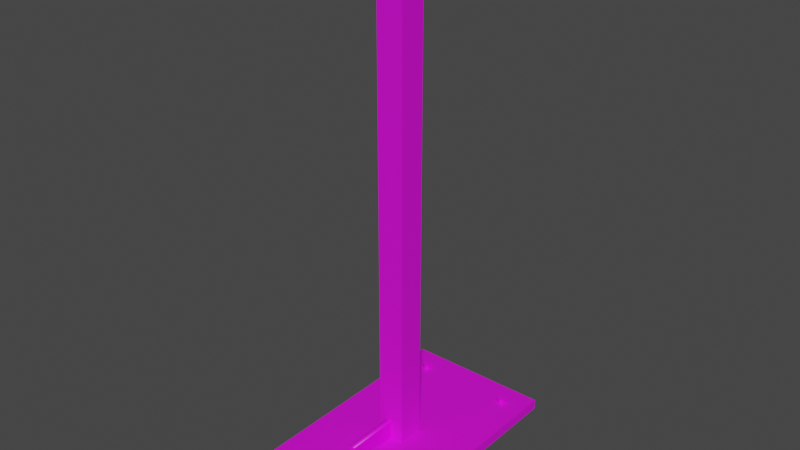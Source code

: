 # Source: targets.blend  (saved by Blender 3.2.14; exported with 4.5.12 LTS)
import bpy
from mathutils import Matrix  # noqa: F401  (used for matrix-valued properties, if any)

bpy.ops.wm.read_factory_settings(use_empty=True)
scene = bpy.context.scene
scene.name = 'Scene'

# ---- collections
col_collection = bpy.data.collections.new('Collection'); scene.collection.children.link(col_collection)

# ---- images (referenced by path relative to the original .blend; pixels are not part of the script)
import os
ASSET_DIR = os.environ.get("B2B_ASSET_DIR", "")  # directory of the original .blend (textures are referenced by path, not embedded)
HERE = os.path.dirname(os.path.abspath(__file__))  # packed textures are extracted next to this script under _unpacked/

def load_image(name, relpath, width, height, colorspace="sRGB"):
    """Load a texture the original file referenced (path relative to the .blend, or extracted next to this script)."""
    p = next((c for c in (os.path.join(HERE, relpath), os.path.join(ASSET_DIR, relpath)) if relpath and os.path.exists(c)), "")
    if p:
        img = bpy.data.images.load(p, check_existing=True)
        img.name = name
    else:  # same state as the original file: an image datablock whose file is absent (Cycles renders it pink)
        img = bpy.data.images.new(name, width, height)
        img.source = "FILE"
        img.filepath = "//" + (relpath or name)
    img.colorspace_settings.name = colorspace
    return img
img_black_metal01_png = load_image('black_metal01.png', 'black_metal01.png', 1024, 1024, 'sRGB')
img_reactive_target01_png = load_image('reactive_target01.png', 'reactive_target01.png', 1024, 1024, 'sRGB')
img_bolt01_png = load_image('bolt01.png', 'bolt01.png', 1024, 1024, 'sRGB')

# ---- materials (node trees are filled in below, after node groups)
mat_metal = bpy.data.materials.new('Metal')
mat_metal.use_transparent_shadow = False
mat_target = bpy.data.materials.new('Target')
mat_target.use_transparent_shadow = False
mat_bolt = bpy.data.materials.new('Bolt')
mat_bolt.use_transparent_shadow = False

# ---- material node trees
mat_metal.use_nodes = True; mat_metal.node_tree.nodes.clear()
_N = mat_metal.node_tree.nodes; _L = mat_metal.node_tree.links
n0 = _N.new('ShaderNodeBsdfPrincipled'); n0.name = 'Principled BSDF'; n0.location = (10, 300)
n0.distribution = 'GGX'
n0.subsurface_method = 'RANDOM_WALK_SKIN'
n0.inputs[1].default_value = 0.2913
n0.inputs[2].default_value = 0.7953
n0.inputs[3].default_value = 1.45
n0.inputs[13].default_value = 0.4567
n0.inputs[27].default_value = (0.0, 0.0, 0.0, 1.0)
n0.inputs[28].default_value = 1.0
n1 = _N.new('ShaderNodeOutputMaterial'); n1.name = 'Material Output'; n1.location = (300, 300)
n2 = _N.new('ShaderNodeTexImage'); n2.name = 'Image Texture'; n2.location = (-280, 280)
n2.image = img_black_metal01_png
_L.new(n0.outputs[0], n1.inputs[0])
_L.new(n2.outputs[0], n0.inputs[0])
n1.is_active_output = True
mat_target.use_nodes = True; mat_target.node_tree.nodes.clear()
_N = mat_target.node_tree.nodes; _L = mat_target.node_tree.links
n0 = _N.new('ShaderNodeBsdfPrincipled'); n0.name = 'Principled BSDF'; n0.location = (10, 300)
n0.distribution = 'GGX'
n0.subsurface_method = 'RANDOM_WALK_SKIN'
n0.inputs[3].default_value = 1.45
n0.inputs[27].default_value = (0.0, 0.0, 0.0, 1.0)
n0.inputs[28].default_value = 1.0
n1 = _N.new('ShaderNodeOutputMaterial'); n1.name = 'Material Output'; n1.location = (300, 300)
n2 = _N.new('ShaderNodeTexImage'); n2.name = 'Image Texture'; n2.location = (-280, 280)
n2.image = img_reactive_target01_png
n2.interpolation = 'Closest'
_L.new(n0.outputs[0], n1.inputs[0])
_L.new(n2.outputs[0], n0.inputs[0])
n1.is_active_output = True
mat_bolt.use_nodes = True; mat_bolt.node_tree.nodes.clear()
_N = mat_bolt.node_tree.nodes; _L = mat_bolt.node_tree.links
n0 = _N.new('ShaderNodeBsdfPrincipled'); n0.name = 'Principled BSDF'; n0.location = (10, 300)
n0.distribution = 'GGX'
n0.subsurface_method = 'RANDOM_WALK_SKIN'
n0.inputs[3].default_value = 1.45
n0.inputs[27].default_value = (0.0, 0.0, 0.0, 1.0)
n0.inputs[28].default_value = 1.0
n1 = _N.new('ShaderNodeOutputMaterial'); n1.name = 'Material Output'; n1.location = (300, 300)
n2 = _N.new('ShaderNodeTexImage'); n2.name = 'Image Texture'; n2.location = (-280, 280)
n2.image = img_bolt01_png
_L.new(n0.outputs[0], n1.inputs[0])
_L.new(n2.outputs[0], n0.inputs[0])
n1.is_active_output = True

# ---- world
world_world = bpy.data.worlds.new('World'); scene.world = world_world
world_world.use_nodes = True; world_world.node_tree.nodes.clear()
_N = world_world.node_tree.nodes; _L = world_world.node_tree.links
n0 = _N.new('ShaderNodeOutputWorld'); n0.name = 'World Output'; n0.location = (300, 300)
n1 = _N.new('ShaderNodeBackground'); n1.name = 'Background'; n1.location = (10, 300)
n1.inputs[0].default_value = (0.05088, 0.05088, 0.05088, 1.0)
_L.new(n1.outputs[0], n0.inputs[0])
n0.is_active_output = True
world_world.color = (0.05088, 0.05088, 0.05088)
world_world.use_sun_shadow = False
world_world.sun_shadow_jitter_overblur = 0.0

# ---- meshes
me_cube_001 = bpy.data.meshes.new('Cube.001')
me_cube_001.from_pydata([(-0.22, -0.3789, 0.0), (-0.22, -0.3789, 0.03), (-0.22, 0.3789, 0.0), (-0.22, 0.3789, 0.03), (0.22, -0.3789, 0.0), (0.22, -0.3789, 0.03), (0.22, 0.3789, 0.0), (0.22, 0.3789, 0.03), (0.04, 0.04, 0.03), (-0.04, 0.04, 0.03), (0.04, -0.04, 0.03), (-0.04, -0.04, 0.03), (0.04, 0.04, 1.5), (-0.04, 0.04, 1.5), (0.04, -0.04, 1.5), (-0.04, -0.04, 1.5)], [], [(0, 1, 3, 2), (2, 3, 7, 6), (6, 7, 5, 4), (4, 5, 1, 0), (2, 6, 4, 0), (7, 3, 1, 5), (8, 10, 11, 9), (12, 13, 15, 14), (11, 10, 14, 15), (8, 9, 13, 12), (9, 11, 15, 13), (10, 8, 12, 14)])
_uv = me_cube_001.uv_layers.new(name='UVMap')
_uv.uv.foreach_set('vector', [0.375, 0.0, 0.625, 0.0, 0.625, 0.25, 0.375, 0.25, 0.375, 0.25, 0.625, 0.25, 0.625, 0.5, 0.375, 0.5, 0.375, 0.5, 0.625, 0.5, 0.625, 0.75, 0.375, 0.75, 0.375, 0.75, 0.625, 0.75, 0.625, 1.0, 0.375, 1.0, 0.125, 0.5, 0.375, 0.5, 0.375, 0.75, 0.125, 0.75, 0.625, 0.5, 0.875, 0.5, 0.875, 0.75, 0.625, 0.75, 0.0, 0.0, 0.0, 1.0, 1.0, 1.0, 1.0, 0.0, 0.0, 0.0, 1.0, 0.0, 1.0, 1.0, 0.0, 1.0, 0.4728, 0.0, 0.5272, 0.0, 0.5272, 1.0, 0.4728, 1.0, 0.5272, 0.0, 0.4728, 0.0, 0.4728, 1.0, 0.5272, 1.0, 0.5272, 0.0, 0.4728, 0.0, 0.4728, 1.0, 0.5272, 1.0, 0.4728, 0.0, 0.5272, 0.0, 0.5272, 1.0, 0.4728, 1.0])
me_cube_001.materials.append(mat_metal)
me_cube_001.update()
me_cube_003 = bpy.data.meshes.new('Cube.003')
me_cube_003.from_pydata([(-6.518e-10, 0.09112, -5.96e-08), (4.237e-09, 0.07372, 0.05356), (4.237e-09, 0.02816, 0.08666), (4.237e-09, -0.1982, 0.08666), (4.237e-09, -0.09116, 0.04473), (-6.518e-10, -0.09116, -5.96e-08), (-1.195e-09, -0.07372, -0.05356), (-6.626e-09, -0.02816, -0.08666), (-6.626e-09, 0.02816, -0.08666), (-1.195e-09, 0.07372, -0.05356), (4.237e-09, -0.1982, 0.04476), (-0.01779, 0.09112, -5.863e-08), (-0.01779, 0.07372, 0.05356), (-0.01779, 0.02816, 0.08666), (-0.01779, -0.1982, 0.08666), (-0.01779, -0.09116, 0.04473), (-0.01779, -0.09116, -5.863e-08), (-0.01779, -0.07372, -0.05356), (-0.01779, -0.02816, -0.08666), (-0.01779, 0.02816, -0.08666), (-0.01779, 0.07372, -0.05356), (-0.01779, -0.1982, 0.04476)], [], [(3, 10, 4, 2), (1, 2, 4), (1, 4, 5, 0), (6, 9, 0, 5), (7, 8, 9, 6), (14, 13, 15, 21), (12, 15, 13), (12, 11, 16, 15), (17, 16, 11, 20), (18, 17, 20, 19), (3, 14, 21, 10), (10, 21, 15, 4), (0, 11, 12, 1), (7, 18, 19, 8), (4, 15, 16, 5), (1, 12, 13, 2), (8, 19, 20, 9), (5, 16, 17, 6), (2, 13, 14, 3), (9, 20, 11, 0), (6, 17, 18, 7)])
me_cube_003.polygons.foreach_set('use_smooth', [0, 0, 0, 0, 0, 0, 0, 0, 0, 0, 0, 0, 1, 1, 1, 1, 1, 1, 1, 1, 1])
_uv = me_cube_003.uv_layers.new(name='UVMap')
_uv.uv.foreach_set('vector', [0.3729, 0.9805, 0.3729, 0.929, 0.2414, 0.929, 0.09489, 0.9805, 0.03895, 0.9398, 0.09489, 0.9805, 0.2414, 0.929, 0.03895, 0.9398, 0.2414, 0.929, 0.2414, 0.8741, 0.01758, 0.8741, 0.22, 0.8083, 0.03895, 0.8083, 0.01758, 0.8741, 0.2414, 0.8741, 0.164, 0.7676, 0.09489, 0.7676, 0.03895, 0.8083, 0.22, 0.8083, 0.4229, 0.9805, 0.7009, 0.9805, 0.5544, 0.929, 0.4229, 0.929, 0.7568, 0.9398, 0.5544, 0.929, 0.7009, 0.9805, 0.7568, 0.9398, 0.7782, 0.8741, 0.5544, 0.8741, 0.5544, 0.929, 0.5758, 0.8083, 0.5544, 0.8741, 0.7782, 0.8741, 0.7568, 0.8083, 0.6317, 0.7676, 0.5758, 0.8083, 0.7568, 0.8083, 0.7009, 0.7676, 1.0, 7.736e-08, 0.9782, -3.856e-10, 0.9782, 0.05145, 1.0, 0.05145, 1.0, 0.05145, 0.9782, 0.05145, 0.9782, 0.1829, 1.0, 0.1829, 1.0, 0.5836, 0.9782, 0.5836, 0.9782, 0.6527, 1.0, 0.6527, 1.0, 0.3761, 0.9782, 0.3761, 0.9782, 0.4453, 1.0, 0.4453, 1.0, 0.1829, 0.9782, 0.1829, 0.9782, 0.2378, 1.0, 0.2378, 1.0, 0.6527, 0.9782, 0.6527, 0.9782, 0.7219, 1.0, 0.7219, 1.0, 0.4453, 0.9782, 0.4453, 0.9782, 0.5144, 1.0, 0.5144, 1.0, 0.2378, 0.9782, 0.2378, 0.9782, 0.307, 1.0, 0.307, 1.0, 0.7219, 0.9782, 0.7219, 0.9782, 0.9999, 1.0, 0.9999, 1.0, 0.5144, 0.9782, 0.5144, 0.9782, 0.5836, 1.0, 0.5836, 1.0, 0.307, 0.9782, 0.307, 0.9782, 0.3761, 1.0, 0.3761])
me_cube_003.materials.append(mat_target)
me_cube_003.update()
me_cube_004 = bpy.data.meshes.new('Cube.004')
me_cube_004.from_pydata([(0.1452, 0.3208, 0.03), (0.1334, 0.3139, 0.03), (0.1334, 0.3003, 0.03), (0.1452, 0.2935, 0.03), (0.157, 0.3003, 0.03), (0.157, 0.3139, 0.03), (0.1452, 0.3208, 0.04325), (0.1334, 0.3139, 0.04325), (0.1334, 0.3003, 0.04325), (0.1452, 0.2935, 0.04325), (0.157, 0.3003, 0.04325), (0.157, 0.3139, 0.04325), (-0.1424, 0.3208, 0.03), (-0.1542, 0.3139, 0.03), (-0.1542, 0.3003, 0.03), (-0.1424, 0.2935, 0.03), (-0.1306, 0.3003, 0.03), (-0.1306, 0.3139, 0.03), (-0.1424, 0.3208, 0.04325), (-0.1542, 0.3139, 0.04325), (-0.1542, 0.3003, 0.04325), (-0.1424, 0.2935, 0.04325), (-0.1306, 0.3003, 0.04325), (-0.1306, 0.3139, 0.04325), (0.1452, -0.2742, 0.03), (0.1334, -0.281, 0.03), (0.1334, -0.2946, 0.03), (0.1452, -0.3014, 0.03), (0.157, -0.2946, 0.03), (0.157, -0.281, 0.03), (0.1452, -0.2742, 0.04325), (0.1334, -0.281, 0.04325), (0.1334, -0.2946, 0.04325), (0.1452, -0.3014, 0.04325), (0.157, -0.2946, 0.04325), (0.157, -0.281, 0.04325), (-0.1424, -0.2742, 0.03), (-0.1542, -0.281, 0.03), (-0.1542, -0.2946, 0.03), (-0.1424, -0.3014, 0.03), (-0.1306, -0.2946, 0.03), (-0.1306, -0.281, 0.03), (-0.1424, -0.2742, 0.04325), (-0.1542, -0.281, 0.04325), (-0.1542, -0.2946, 0.04325), (-0.1424, -0.3014, 0.04325), (-0.1306, -0.2946, 0.04325), (-0.1306, -0.281, 0.04325)], [], [(2, 8, 7, 1), (5, 11, 10, 4), (3, 9, 8, 2), (1, 7, 6, 0), (0, 6, 11, 5), (4, 10, 9, 3), (7, 8, 9, 6), (10, 11, 6, 9), (14, 20, 19, 13), (17, 23, 22, 16), (15, 21, 20, 14), (13, 19, 18, 12), (12, 18, 23, 17), (16, 22, 21, 15), (19, 20, 21, 18), (22, 23, 18, 21), (26, 32, 31, 25), (29, 35, 34, 28), (27, 33, 32, 26), (25, 31, 30, 24), (24, 30, 35, 29), (28, 34, 33, 27), (31, 32, 33, 30), (34, 35, 30, 33), (38, 44, 43, 37), (41, 47, 46, 40), (39, 45, 44, 38), (37, 43, 42, 36), (36, 42, 47, 41), (40, 46, 45, 39), (43, 44, 45, 42), (46, 47, 42, 45)])
me_cube_004.polygons.foreach_set('material_index', [1, 1, 1, 1, 1, 1, 1, 1, 1, 1, 1, 1, 1, 1, 1, 1, 1, 1, 1, 1, 1, 1, 1, 1, 1, 1, 1, 1, 1, 1, 1, 1])
_uv = me_cube_004.uv_layers.new(name='UVMap')
_uv.uv.foreach_set('vector', [0.5593, 0.599, 0.5593, 0.8144, 0.793, 0.8144, 0.793, 0.599, 0.793, 0.599, 0.793, 0.8144, 0.5593, 0.8144, 0.5593, 0.599, 0.6761, 0.599, 0.6761, 0.8144, 0.4738, 0.8144, 0.4738, 0.599, 0.4738, 0.599, 0.4738, 0.8144, 0.6761, 0.8144, 0.6761, 0.599, 0.6761, 0.599, 0.6761, 0.8144, 0.8785, 0.8144, 0.8785, 0.599, 0.8785, 0.599, 0.8785, 0.8144, 0.6761, 0.8144, 0.6761, 0.599, 0.834, 0.4695, 0.5128, 0.4695, 0.3523, 0.7205, 0.9945, 0.7205, 0.5128, 0.9715, 0.834, 0.9715, 0.9945, 0.7205, 0.3523, 0.7205, 0.5593, 0.599, 0.5593, 0.8144, 0.793, 0.8144, 0.793, 0.599, 0.793, 0.599, 0.793, 0.8144, 0.5593, 0.8144, 0.5593, 0.599, 0.6761, 0.599, 0.6761, 0.8144, 0.4738, 0.8144, 0.4738, 0.599, 0.4738, 0.599, 0.4738, 0.8144, 0.6761, 0.8144, 0.6761, 0.599, 0.6761, 0.599, 0.6761, 0.8144, 0.8785, 0.8144, 0.8785, 0.599, 0.8785, 0.599, 0.8785, 0.8144, 0.6761, 0.8144, 0.6761, 0.599, 0.834, 0.4695, 0.5128, 0.4695, 0.3523, 0.7205, 0.9945, 0.7205, 0.5128, 0.9715, 0.834, 0.9715, 0.9945, 0.7205, 0.3523, 0.7205, 0.5593, 0.599, 0.5593, 0.8144, 0.793, 0.8144, 0.793, 0.599, 0.793, 0.599, 0.793, 0.8144, 0.5593, 0.8144, 0.5593, 0.599, 0.6761, 0.599, 0.6761, 0.8144, 0.4738, 0.8144, 0.4738, 0.599, 0.4738, 0.599, 0.4738, 0.8144, 0.6761, 0.8144, 0.6761, 0.599, 0.6761, 0.599, 0.6761, 0.8144, 0.8785, 0.8144, 0.8785, 0.599, 0.8785, 0.599, 0.8785, 0.8144, 0.6761, 0.8144, 0.6761, 0.599, 0.834, 0.4695, 0.5128, 0.4695, 0.3523, 0.7205, 0.9945, 0.7205, 0.5128, 0.9715, 0.834, 0.9715, 0.9945, 0.7205, 0.3523, 0.7205, 0.5593, 0.599, 0.5593, 0.8144, 0.793, 0.8144, 0.793, 0.599, 0.793, 0.599, 0.793, 0.8144, 0.5593, 0.8144, 0.5593, 0.599, 0.6761, 0.599, 0.6761, 0.8144, 0.4738, 0.8144, 0.4738, 0.599, 0.4738, 0.599, 0.4738, 0.8144, 0.6761, 0.8144, 0.6761, 0.599, 0.6761, 0.599, 0.6761, 0.8144, 0.8785, 0.8144, 0.8785, 0.599, 0.8785, 0.599, 0.8785, 0.8144, 0.6761, 0.8144, 0.6761, 0.599, 0.834, 0.4695, 0.5128, 0.4695, 0.3523, 0.7205, 0.9945, 0.7205, 0.5128, 0.9715, 0.834, 0.9715, 0.9945, 0.7205, 0.3523, 0.7205])
me_cube_004.materials.append(mat_metal)
me_cube_004.materials.append(mat_bolt)
me_cube_004.update()

# ---- objects
ob_targetstand = bpy.data.objects.new('TargetStand', me_cube_001)
ob_reactivetarget = bpy.data.objects.new('ReactiveTarget', me_cube_003)
ob_bolt = bpy.data.objects.new('Bolt', me_cube_004)

# ---- transforms, parenting, visibility, modifiers, constraints
ob_targetstand.location = (0.0, 0.0, 0.0)
ob_reactivetarget.location = (0.0, 0.0, 0.0)
ob_bolt.location = (0.0, 0.0, 0.0)

# ---- collection membership
col_collection.objects.link(ob_targetstand)
col_collection.objects.link(ob_reactivetarget)
col_collection.objects.link(ob_bolt)

# ---- scene / render settings (as saved in the file)
scene.frame_start = 1; scene.frame_end = 250; scene.frame_set(1)
scene.render.engine = 'BLENDER_EEVEE_NEXT'
scene.cycles.sampling_pattern = 'TABULATED_SOBOL'
scene.cycles.use_light_tree = False
scene.view_settings.view_transform = 'Filmic'
bpy.context.view_layer.update()

# ---- added for rendering (the .blend has no active camera and no usable light): camera, sun
cam_auto = bpy.data.cameras.new('AutoCamera')
cam_auto.lens = 50.0
cam_auto.sensor_width = 36.0
cam_auto.clip_end = 1000.0
ob_auto_camera = bpy.data.objects.new('AutoCamera', cam_auto)
scene.collection.objects.link(ob_auto_camera)
ob_auto_camera.location = (1.67703, -2.01243, 2.04829)
ob_auto_camera.rotation_euler = (1.09748, -7.21219e-08, 0.694738)
scene.camera = ob_auto_camera
light_auto_sun = bpy.data.lights.new('AutoSun', 'SUN')
light_auto_sun.energy = 3.0
light_auto_sun.angle = 0.0523599
ob_auto_sun = bpy.data.objects.new('AutoSun', light_auto_sun)
scene.collection.objects.link(ob_auto_sun)
ob_auto_sun.rotation_euler = (0.872665, 0.174533, 0.523599)
bpy.context.view_layer.update()
